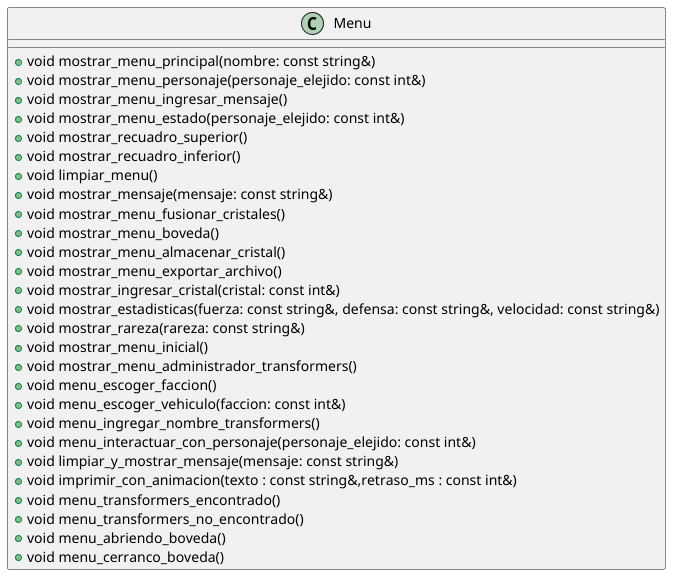

The diagram above was rendered by PlantUML. Its source (embedded in the PNG):
@startuml
'https://plantuml.com/class-diagram

class Menu {
    + void mostrar_menu_principal(nombre: const string&)
    + void mostrar_menu_personaje(personaje_elejido: const int&)
    + void mostrar_menu_ingresar_mensaje()
    + void mostrar_menu_estado(personaje_elejido: const int&)
    + void mostrar_recuadro_superior()
    + void mostrar_recuadro_inferior()
    + void limpiar_menu()
    + void mostrar_mensaje(mensaje: const string&)
    + void mostrar_menu_fusionar_cristales()
    + void mostrar_menu_boveda()
    + void mostrar_menu_almacenar_cristal()
    + void mostrar_menu_exportar_archivo()
    + void mostrar_ingresar_cristal(cristal: const int&)
    + void mostrar_estadisticas(fuerza: const string&, defensa: const string&, velocidad: const string&)
    + void mostrar_rareza(rareza: const string&)
    + void mostrar_menu_inicial()
    + void mostrar_menu_administrador_transformers()
    + void menu_escoger_faccion()
    + void menu_escoger_vehiculo(faccion: const int&)
    + void menu_ingregar_nombre_transformers()
    + void menu_interactuar_con_personaje(personaje_elejido: const int&)
    + void limpiar_y_mostrar_mensaje(mensaje: const string&)
    + void imprimir_con_animacion(texto : const string&,retraso_ms : const int&)
    + void menu_transformers_encontrado()
    + void menu_transformers_no_encontrado()
    + void menu_abriendo_boveda()
    + void menu_cerranco_boveda()
}

@enduml